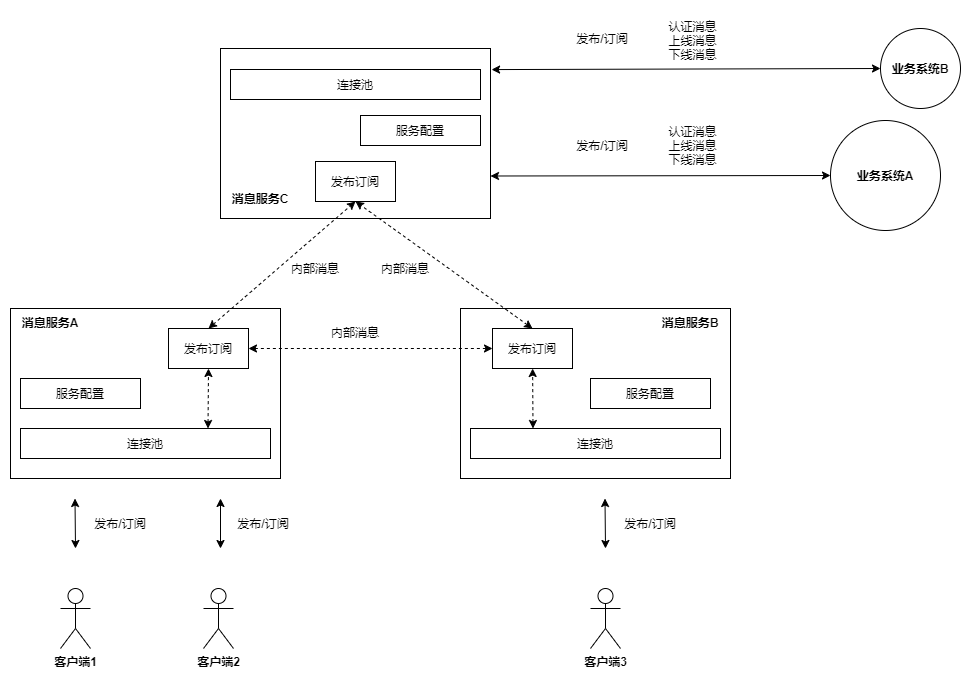

The diagram above was exported from draw.io. Its source (the exported page's mxGraphModel, read from the mxfile embedded in the PNG):
<mxGraphModel dx="1341" dy="862" grid="1" gridSize="10" guides="1" tooltips="1" connect="1" arrows="1" fold="1" page="1" pageScale="1" pageWidth="1169" pageHeight="827" math="0" shadow="0">
  <root>
    <mxCell id="0" />
    <mxCell id="1" parent="0" />
    <mxCell id="7VuR_HU11j4XuWmbpdkg-1" value="" style="rounded=0;whiteSpace=wrap;html=1;" vertex="1" parent="1">
      <mxGeometry x="100" y="388" width="270" height="170" as="geometry" />
    </mxCell>
    <mxCell id="7VuR_HU11j4XuWmbpdkg-2" value="发布订阅" style="rounded=0;whiteSpace=wrap;html=1;" vertex="1" parent="1">
      <mxGeometry x="258" y="408" width="80" height="40" as="geometry" />
    </mxCell>
    <mxCell id="7VuR_HU11j4XuWmbpdkg-3" value="" style="rounded=0;whiteSpace=wrap;html=1;" vertex="1" parent="1">
      <mxGeometry x="550" y="388" width="270" height="170" as="geometry" />
    </mxCell>
    <mxCell id="7VuR_HU11j4XuWmbpdkg-4" value="发布订阅" style="rounded=0;whiteSpace=wrap;html=1;" vertex="1" parent="1">
      <mxGeometry x="582" y="408" width="80" height="40" as="geometry" />
    </mxCell>
    <mxCell id="7VuR_HU11j4XuWmbpdkg-5" value="" style="rounded=0;whiteSpace=wrap;html=1;" vertex="1" parent="1">
      <mxGeometry x="310" y="128" width="270" height="170" as="geometry" />
    </mxCell>
    <mxCell id="7VuR_HU11j4XuWmbpdkg-6" value="发布订阅" style="rounded=0;whiteSpace=wrap;html=1;" vertex="1" parent="1">
      <mxGeometry x="405" y="241" width="80" height="40" as="geometry" />
    </mxCell>
    <mxCell id="7VuR_HU11j4XuWmbpdkg-7" value="" style="endArrow=classic;startArrow=classic;html=1;entryX=0.5;entryY=1;entryDx=0;entryDy=0;exitX=0.5;exitY=0;exitDx=0;exitDy=0;dashed=1;" edge="1" parent="1" source="7VuR_HU11j4XuWmbpdkg-2" target="7VuR_HU11j4XuWmbpdkg-6">
      <mxGeometry width="50" height="50" relative="1" as="geometry">
        <mxPoint x="250" y="398" as="sourcePoint" />
        <mxPoint x="400" y="348" as="targetPoint" />
      </mxGeometry>
    </mxCell>
    <mxCell id="7VuR_HU11j4XuWmbpdkg-8" value="" style="endArrow=classic;startArrow=classic;html=1;exitX=0.5;exitY=0;exitDx=0;exitDy=0;entryX=0.5;entryY=1;entryDx=0;entryDy=0;dashed=1;" edge="1" parent="1" source="7VuR_HU11j4XuWmbpdkg-4" target="7VuR_HU11j4XuWmbpdkg-6">
      <mxGeometry width="50" height="50" relative="1" as="geometry">
        <mxPoint x="550" y="568" as="sourcePoint" />
        <mxPoint x="450" y="278" as="targetPoint" />
      </mxGeometry>
    </mxCell>
    <mxCell id="7VuR_HU11j4XuWmbpdkg-9" value="" style="endArrow=classic;startArrow=classic;html=1;entryX=0;entryY=0.5;entryDx=0;entryDy=0;exitX=1;exitY=0.5;exitDx=0;exitDy=0;dashed=1;" edge="1" parent="1" source="7VuR_HU11j4XuWmbpdkg-2" target="7VuR_HU11j4XuWmbpdkg-4">
      <mxGeometry width="50" height="50" relative="1" as="geometry">
        <mxPoint x="550" y="568" as="sourcePoint" />
        <mxPoint x="600" y="518" as="targetPoint" />
      </mxGeometry>
    </mxCell>
    <mxCell id="7VuR_HU11j4XuWmbpdkg-10" value="连接池" style="rounded=0;whiteSpace=wrap;html=1;" vertex="1" parent="1">
      <mxGeometry x="110" y="508" width="250" height="30" as="geometry" />
    </mxCell>
    <mxCell id="7VuR_HU11j4XuWmbpdkg-11" value="连接池" style="rounded=0;whiteSpace=wrap;html=1;" vertex="1" parent="1">
      <mxGeometry x="560" y="508" width="250" height="30" as="geometry" />
    </mxCell>
    <mxCell id="7VuR_HU11j4XuWmbpdkg-12" value="连接池" style="rounded=0;whiteSpace=wrap;html=1;" vertex="1" parent="1">
      <mxGeometry x="320" y="149" width="250" height="30" as="geometry" />
    </mxCell>
    <mxCell id="7VuR_HU11j4XuWmbpdkg-14" value="" style="endArrow=classic;startArrow=classic;html=1;entryX=0.5;entryY=1;entryDx=0;entryDy=0;exitX=0.75;exitY=0;exitDx=0;exitDy=0;dashed=1;" edge="1" parent="1" source="7VuR_HU11j4XuWmbpdkg-10" target="7VuR_HU11j4XuWmbpdkg-2">
      <mxGeometry width="50" height="50" relative="1" as="geometry">
        <mxPoint x="290" y="508" as="sourcePoint" />
        <mxPoint x="340" y="458" as="targetPoint" />
      </mxGeometry>
    </mxCell>
    <mxCell id="7VuR_HU11j4XuWmbpdkg-15" value="" style="endArrow=classic;startArrow=classic;html=1;exitX=0.25;exitY=0;exitDx=0;exitDy=0;dashed=1;" edge="1" parent="1" source="7VuR_HU11j4XuWmbpdkg-11" target="7VuR_HU11j4XuWmbpdkg-4">
      <mxGeometry width="50" height="50" relative="1" as="geometry">
        <mxPoint x="619.5" y="528" as="sourcePoint" />
        <mxPoint x="620" y="448" as="targetPoint" />
      </mxGeometry>
    </mxCell>
    <mxCell id="7VuR_HU11j4XuWmbpdkg-16" value="服务配置" style="rounded=0;whiteSpace=wrap;html=1;" vertex="1" parent="1">
      <mxGeometry x="110" y="458" width="120" height="30" as="geometry" />
    </mxCell>
    <mxCell id="7VuR_HU11j4XuWmbpdkg-17" value="服务配置" style="rounded=0;whiteSpace=wrap;html=1;" vertex="1" parent="1">
      <mxGeometry x="680" y="458" width="120" height="30" as="geometry" />
    </mxCell>
    <mxCell id="7VuR_HU11j4XuWmbpdkg-18" value="服务配置" style="rounded=0;whiteSpace=wrap;html=1;" vertex="1" parent="1">
      <mxGeometry x="450" y="195" width="120" height="30" as="geometry" />
    </mxCell>
    <mxCell id="7VuR_HU11j4XuWmbpdkg-20" value="业务系统A" style="ellipse;whiteSpace=wrap;html=1;aspect=fixed;fontStyle=1" vertex="1" parent="1">
      <mxGeometry x="920" y="200" width="110" height="110" as="geometry" />
    </mxCell>
    <mxCell id="7VuR_HU11j4XuWmbpdkg-21" value="业务系统B" style="ellipse;whiteSpace=wrap;html=1;aspect=fixed;fontStyle=1" vertex="1" parent="1">
      <mxGeometry x="970" y="108" width="80" height="80" as="geometry" />
    </mxCell>
    <mxCell id="7VuR_HU11j4XuWmbpdkg-22" value="客户端1" style="shape=umlActor;verticalLabelPosition=bottom;verticalAlign=top;html=1;outlineConnect=0;fontStyle=1" vertex="1" parent="1">
      <mxGeometry x="150" y="668" width="30" height="60" as="geometry" />
    </mxCell>
    <mxCell id="7VuR_HU11j4XuWmbpdkg-23" value="客户端2" style="shape=umlActor;verticalLabelPosition=bottom;verticalAlign=top;html=1;outlineConnect=0;fontStyle=1" vertex="1" parent="1">
      <mxGeometry x="293" y="668" width="30" height="60" as="geometry" />
    </mxCell>
    <mxCell id="7VuR_HU11j4XuWmbpdkg-24" value="客户端3" style="shape=umlActor;verticalLabelPosition=bottom;verticalAlign=top;html=1;outlineConnect=0;fontStyle=1" vertex="1" parent="1">
      <mxGeometry x="680" y="668" width="30" height="60" as="geometry" />
    </mxCell>
    <mxCell id="7VuR_HU11j4XuWmbpdkg-25" value="" style="endArrow=classic;startArrow=classic;html=1;" edge="1" parent="1">
      <mxGeometry width="50" height="50" relative="1" as="geometry">
        <mxPoint x="165" y="628" as="sourcePoint" />
        <mxPoint x="164.5" y="578" as="targetPoint" />
      </mxGeometry>
    </mxCell>
    <mxCell id="7VuR_HU11j4XuWmbpdkg-26" value="" style="endArrow=classic;startArrow=classic;html=1;" edge="1" parent="1">
      <mxGeometry width="50" height="50" relative="1" as="geometry">
        <mxPoint x="310" y="628" as="sourcePoint" />
        <mxPoint x="310" y="578" as="targetPoint" />
      </mxGeometry>
    </mxCell>
    <mxCell id="7VuR_HU11j4XuWmbpdkg-27" value="" style="endArrow=classic;startArrow=classic;html=1;" edge="1" parent="1">
      <mxGeometry width="50" height="50" relative="1" as="geometry">
        <mxPoint x="695" y="628" as="sourcePoint" />
        <mxPoint x="694.5" y="578" as="targetPoint" />
      </mxGeometry>
    </mxCell>
    <mxCell id="7VuR_HU11j4XuWmbpdkg-30" value="消息服务A" style="text;html=1;strokeColor=none;fillColor=none;align=center;verticalAlign=middle;whiteSpace=wrap;rounded=0;fontStyle=1" vertex="1" parent="1">
      <mxGeometry x="100" y="392" width="80" height="20" as="geometry" />
    </mxCell>
    <mxCell id="7VuR_HU11j4XuWmbpdkg-31" value="消息服务B" style="text;html=1;strokeColor=none;fillColor=none;align=center;verticalAlign=middle;whiteSpace=wrap;rounded=0;fontStyle=1" vertex="1" parent="1">
      <mxGeometry x="740" y="392" width="80" height="20" as="geometry" />
    </mxCell>
    <mxCell id="7VuR_HU11j4XuWmbpdkg-32" value="消息服务C" style="text;html=1;strokeColor=none;fillColor=none;align=center;verticalAlign=middle;whiteSpace=wrap;rounded=0;fontStyle=1" vertex="1" parent="1">
      <mxGeometry x="310" y="268" width="80" height="20" as="geometry" />
    </mxCell>
    <mxCell id="7VuR_HU11j4XuWmbpdkg-33" value="内部消息" style="text;html=1;strokeColor=none;fillColor=none;align=center;verticalAlign=middle;whiteSpace=wrap;rounded=0;" vertex="1" parent="1">
      <mxGeometry x="380" y="338" width="50" height="20" as="geometry" />
    </mxCell>
    <mxCell id="7VuR_HU11j4XuWmbpdkg-34" value="内部消息" style="text;html=1;strokeColor=none;fillColor=none;align=center;verticalAlign=middle;whiteSpace=wrap;rounded=0;" vertex="1" parent="1">
      <mxGeometry x="420" y="402" width="50" height="20" as="geometry" />
    </mxCell>
    <mxCell id="7VuR_HU11j4XuWmbpdkg-35" value="内部消息" style="text;html=1;strokeColor=none;fillColor=none;align=center;verticalAlign=middle;whiteSpace=wrap;rounded=0;" vertex="1" parent="1">
      <mxGeometry x="470" y="338" width="50" height="20" as="geometry" />
    </mxCell>
    <mxCell id="7VuR_HU11j4XuWmbpdkg-38" value="发布/订阅" style="text;html=1;strokeColor=none;fillColor=none;align=center;verticalAlign=middle;whiteSpace=wrap;rounded=0;" vertex="1" parent="1">
      <mxGeometry x="710" y="593" width="60" height="20" as="geometry" />
    </mxCell>
    <mxCell id="7VuR_HU11j4XuWmbpdkg-40" value="认证消息&lt;br&gt;上线消息&lt;br&gt;下线消息" style="text;html=1;strokeColor=none;fillColor=none;align=center;verticalAlign=middle;whiteSpace=wrap;rounded=0;" vertex="1" parent="1">
      <mxGeometry x="745" y="90" width="75" height="59" as="geometry" />
    </mxCell>
    <mxCell id="7VuR_HU11j4XuWmbpdkg-41" value="" style="endArrow=classic;startArrow=classic;html=1;entryX=0;entryY=0.5;entryDx=0;entryDy=0;exitX=1.004;exitY=0.124;exitDx=0;exitDy=0;exitPerimeter=0;" edge="1" parent="1" source="7VuR_HU11j4XuWmbpdkg-5" target="7VuR_HU11j4XuWmbpdkg-21">
      <mxGeometry width="50" height="50" relative="1" as="geometry">
        <mxPoint x="620" y="188" as="sourcePoint" />
        <mxPoint x="670" y="138" as="targetPoint" />
      </mxGeometry>
    </mxCell>
    <mxCell id="7VuR_HU11j4XuWmbpdkg-42" value="" style="endArrow=classic;startArrow=classic;html=1;entryX=0;entryY=0.5;entryDx=0;entryDy=0;exitX=1;exitY=0.75;exitDx=0;exitDy=0;" edge="1" parent="1" source="7VuR_HU11j4XuWmbpdkg-5" target="7VuR_HU11j4XuWmbpdkg-20">
      <mxGeometry width="50" height="50" relative="1" as="geometry">
        <mxPoint x="740" y="308" as="sourcePoint" />
        <mxPoint x="790" y="258" as="targetPoint" />
      </mxGeometry>
    </mxCell>
    <mxCell id="7VuR_HU11j4XuWmbpdkg-43" value="认证消息&lt;br&gt;上线消息&lt;br&gt;下线消息" style="text;html=1;strokeColor=none;fillColor=none;align=center;verticalAlign=middle;whiteSpace=wrap;rounded=0;" vertex="1" parent="1">
      <mxGeometry x="745" y="195" width="75" height="59" as="geometry" />
    </mxCell>
    <mxCell id="7VuR_HU11j4XuWmbpdkg-44" value="发布/订阅" style="text;html=1;strokeColor=none;fillColor=none;align=center;verticalAlign=middle;whiteSpace=wrap;rounded=0;" vertex="1" parent="1">
      <mxGeometry x="323" y="593" width="60" height="20" as="geometry" />
    </mxCell>
    <mxCell id="7VuR_HU11j4XuWmbpdkg-45" value="发布/订阅" style="text;html=1;strokeColor=none;fillColor=none;align=center;verticalAlign=middle;whiteSpace=wrap;rounded=0;" vertex="1" parent="1">
      <mxGeometry x="180" y="593" width="60" height="20" as="geometry" />
    </mxCell>
    <mxCell id="7VuR_HU11j4XuWmbpdkg-46" value="发布/订阅" style="text;html=1;strokeColor=none;fillColor=none;align=center;verticalAlign=middle;whiteSpace=wrap;rounded=0;" vertex="1" parent="1">
      <mxGeometry x="662" y="108" width="60" height="20" as="geometry" />
    </mxCell>
    <mxCell id="7VuR_HU11j4XuWmbpdkg-47" value="发布/订阅" style="text;html=1;strokeColor=none;fillColor=none;align=center;verticalAlign=middle;whiteSpace=wrap;rounded=0;" vertex="1" parent="1">
      <mxGeometry x="662" y="214.5" width="60" height="20" as="geometry" />
    </mxCell>
  </root>
</mxGraphModel>